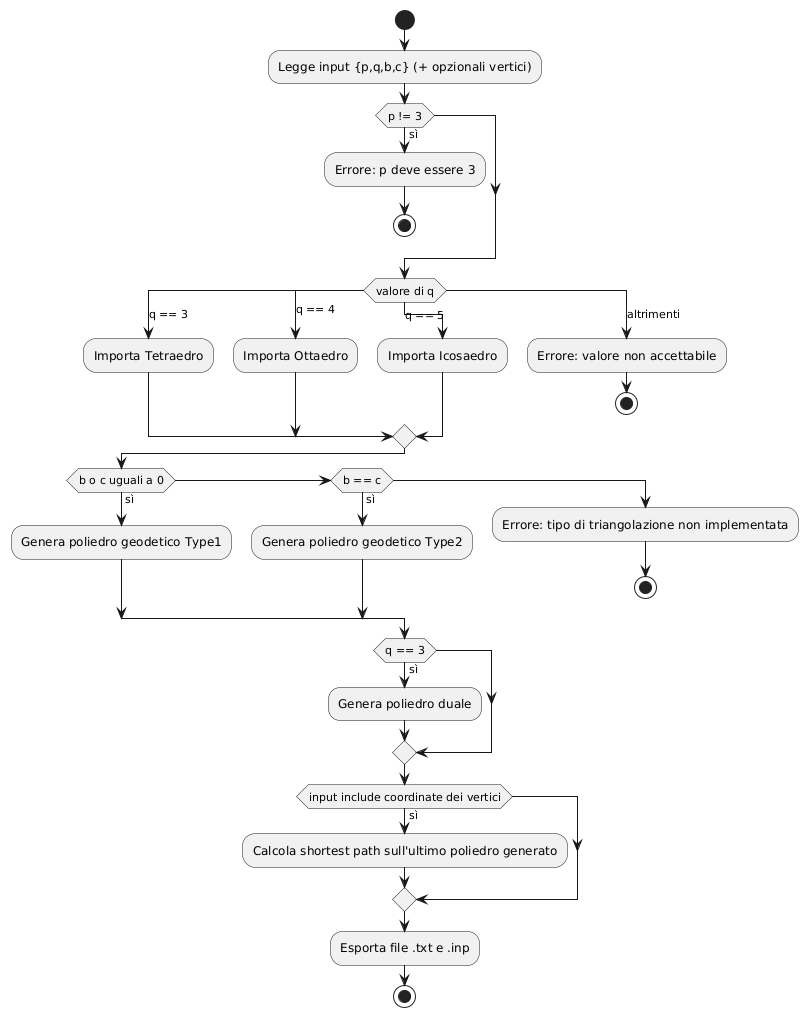

The diagram above was rendered by PlantUML. Its source (embedded in the PNG):
@startuml
' ========================
' ACTIVITY DIAGRAM (pipeline logica)
' ========================
start
:Legge input {p,q,b,c} (+ opzionali vertici);
if (p != 3) then (sì)
  :Errore: p deve essere 3;
  stop
endif
switch (valore di q)
case (q == 3)
   :Importa Tetraedro;
case (q == 4)
   :Importa Ottaedro;
case (q == 5)
   :Importa Icosaedro;
case (altrimenti)
   :Errore: valore non accettabile;
   stop
endswitch
if (b o c uguali a 0) then (sì)
   :Genera poliedro geodetico Type1;
elseif (b == c) then (sì)
   :Genera poliedro geodetico Type2;
else
   :Errore: tipo di triangolazione non implementata;
   stop
endif
if (q == 3) then (sì)
  :Genera poliedro duale;
endif
if (input include coordinate dei vertici) then (sì)
  :Calcola shortest path sull'ultimo poliedro generato;
endif
:Esporta file .txt e .inp;
stop
@enduml